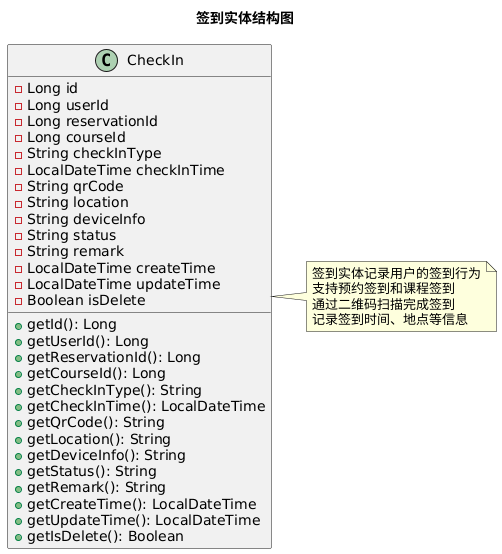

The diagram above was rendered by PlantUML. Its source (embedded in the PNG):
@startuml
title 签到实体结构图

class CheckIn {
  - Long id
  - Long userId
  - Long reservationId
  - Long courseId
  - String checkInType
  - LocalDateTime checkInTime
  - String qrCode
  - String location
  - String deviceInfo
  - String status
  - String remark
  - LocalDateTime createTime
  - LocalDateTime updateTime
  - Boolean isDelete

  + getId(): Long
  + getUserId(): Long
  + getReservationId(): Long
  + getCourseId(): Long
  + getCheckInType(): String
  + getCheckInTime(): LocalDateTime
  + getQrCode(): String
  + getLocation(): String
  + getDeviceInfo(): String
  + getStatus(): String
  + getRemark(): String
  + getCreateTime(): LocalDateTime
  + getUpdateTime(): LocalDateTime
  + getIsDelete(): Boolean
}

note right of CheckIn
签到实体记录用户的签到行为
支持预约签到和课程签到
通过二维码扫描完成签到
记录签到时间、地点等信息
end note
@enduml